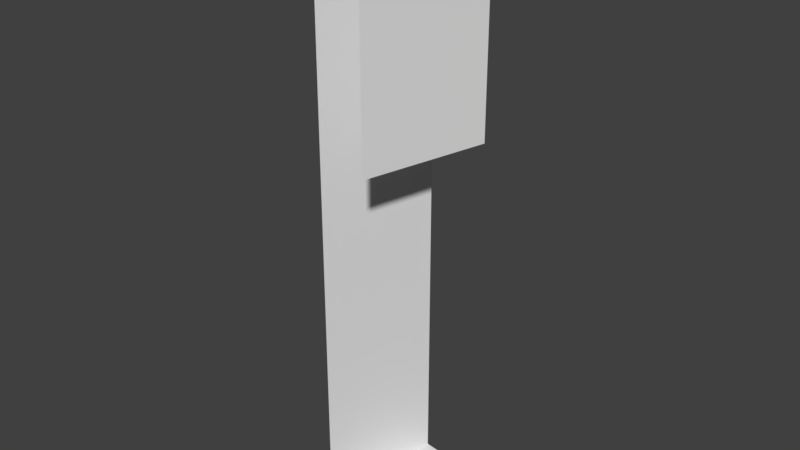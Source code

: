 # Source: Bridge30_Lateral13.blend  (saved by Blender 2.78.0; exported with 4.5.12 LTS)
import bpy
from mathutils import Matrix  # noqa: F401  (used for matrix-valued properties, if any)

bpy.ops.wm.read_factory_settings(use_empty=True)
scene = bpy.context.scene
scene.name = 'Scene'

# ---- collections
col_collection_1 = bpy.data.collections.new('Collection 1'); scene.collection.children.link(col_collection_1)

# ---- materials (node trees are filled in below, after node groups)
mat_material_001 = bpy.data.materials.new('Material.001')
mat_material_001.alpha_threshold = 0.0
mat_material_001.use_transparent_shadow = False
mat_material_001.roughness = 0.5

# ---- material node trees

# ---- world
world_world = bpy.data.worlds.new('World'); scene.world = world_world
world_world.color = (0.05088, 0.05088, 0.05088)
world_world.use_sun_shadow = False
world_world.sun_shadow_jitter_overblur = 0.0
world_world.cycles.sampling_method = 'MANUAL'

# ---- meshes
me_cube_001 = bpy.data.meshes.new('Cube.001')
me_cube_001.from_pydata([(-0.2729, -4.18, 0.9199), (-0.4363, -4.158, 0.9199), (-0.2729, -4.18, 1.729e-06), (-0.4363, -4.158, 1.477), (-0.2729, -4.18, 1.477), (-0.4363, -4.158, 0.4106), (-0.4363, -4.158, 1.729e-06), (-0.5094, -4.455, 1.729e-06), (-0.5094, -4.455, 0.4106), (-0.3502, -4.498, 1.477), (-0.5094, -4.455, 1.477), (-0.3502, -4.498, 1.729e-06), (-0.5094, -4.455, 0.9199), (-0.3502, -4.498, 0.9199)], [], [(10, 3, 1, 12), (4, 9, 13, 0), (3, 10, 9, 4), (2, 11, 7, 6), (6, 7, 8, 5), (5, 8, 12, 1)])
_uv = me_cube_001.uv_layers.new(name='UVMap')
_uv.uv.foreach_set('vector', [0.0, 8.073e-08, 0.3832, 0.0, 0.3832, 0.377, 0.0, 0.377, 0.3832, 8.073e-08, 0.7935, 0.0, 0.7934, 0.377, 0.3832, 0.377, 0.7946, 0.2095, 0.7935, 0.002592, 1.0, 0.0, 1.0, 0.2215, 1.0, 0.2215, 1.0, 0.4431, 0.7935, 0.4405, 0.7946, 0.2335, 0.3832, 1.0, 5.98e-07, 1.0, 5.98e-07, 0.7219, 0.3832, 0.7219, 0.3832, 0.7219, 5.98e-07, 0.7219, 0.0, 0.377, 0.3832, 0.377])
me_cube_001.materials.append(mat_material_001)
me_cube_001.use_remesh_preserve_volume = False
me_cube_001.use_remesh_preserve_attributes = False
me_cube_001.use_mirror_vertex_groups = False
me_cube_001.update()

# ---- objects
ob_cube = bpy.data.objects.new('Cube', me_cube_001)

# ---- transforms, parenting, visibility, modifiers, constraints
ob_cube.location = (0.0, 0.0, 0.0)
ob_cube.lineart.crease_threshold = 0.0
_vg = ob_cube.vertex_groups.new(name='Group')

# ---- collection membership
col_collection_1.objects.link(ob_cube)

# ---- scene / render settings (as saved in the file)
scene.frame_start = 1; scene.frame_end = 250; scene.frame_set(0)
scene.render.engine = 'BLENDER_EEVEE_NEXT'
scene.render.resolution_percentage = 50
scene.render.dither_intensity = 0.0
scene.cycles.use_denoising = False
scene.cycles.samples = 128
scene.cycles.sampling_pattern = 'TABULATED_SOBOL'
scene.cycles.light_sampling_threshold = 0.0
scene.cycles.use_adaptive_sampling = False
scene.cycles.use_light_tree = False
scene.cycles.blur_glossy = 0.0
scene.cycles.sample_clamp_indirect = 0.0
scene.view_settings.view_transform = 'Standard'
bpy.context.view_layer.update()

# ---- added for rendering (the .blend has no active camera and no usable light): camera, sun
cam_auto = bpy.data.cameras.new('AutoCamera')
cam_auto.lens = 50.0
cam_auto.sensor_width = 36.0
cam_auto.clip_end = 1000.0
ob_auto_camera = bpy.data.objects.new('AutoCamera', cam_auto)
scene.collection.objects.link(ob_auto_camera)
ob_auto_camera.location = (1.02761, -6.03061, 1.87331)
ob_auto_camera.rotation_euler = (1.09748, -7.21219e-08, 0.694738)
scene.camera = ob_auto_camera
light_auto_sun = bpy.data.lights.new('AutoSun', 'SUN')
light_auto_sun.energy = 3.0
light_auto_sun.angle = 0.0523599
ob_auto_sun = bpy.data.objects.new('AutoSun', light_auto_sun)
scene.collection.objects.link(ob_auto_sun)
ob_auto_sun.rotation_euler = (0.872665, 0.174533, 0.523599)
bpy.context.view_layer.update()
